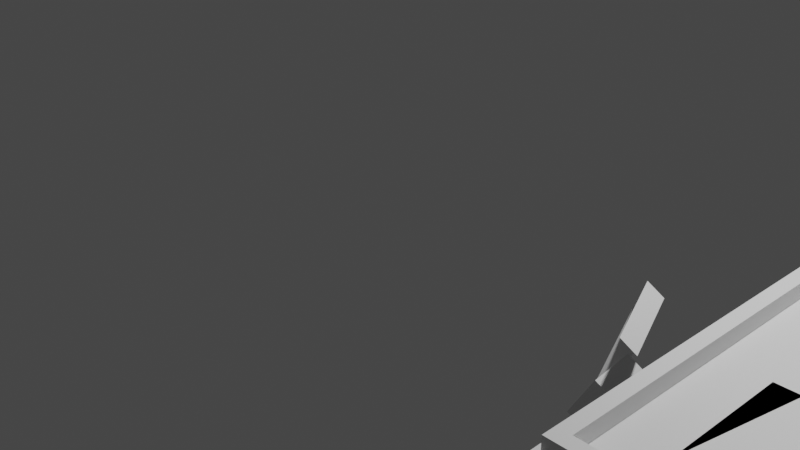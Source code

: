 # Source: CHEST.blend  (saved by Blender 2.90.8; exported with 4.5.12 LTS)
import bpy
from mathutils import Matrix  # noqa: F401  (used for matrix-valued properties, if any)

bpy.ops.wm.read_factory_settings(use_empty=True)
scene = bpy.context.scene
scene.name = 'Scene'

# ---- collections
col_collection = bpy.data.collections.new('Collection'); scene.collection.children.link(col_collection)

# ---- materials (node trees are filled in below, after node groups)
mat_material = bpy.data.materials.new('Material')
mat_material.alpha_threshold = 0.0
mat_material.use_transparent_shadow = False
mat_material.line_color = (0.0, 0.0, 0.0, 1.0)

# ---- material node trees
mat_material.use_nodes = True; mat_material.node_tree.nodes.clear()
_N = mat_material.node_tree.nodes; _L = mat_material.node_tree.links
n0 = _N.new('ShaderNodeOutputMaterial'); n0.name = 'Material Output'; n0.location = (300, 300)
n1 = _N.new('ShaderNodeBsdfPrincipled'); n1.name = 'Principled BSDF'; n1.location = (10, 300)
n1.distribution = 'GGX'
n1.subsurface_method = 'BURLEY'
n1.inputs[2].default_value = 0.4
n1.inputs[3].default_value = 1.45
n1.inputs[27].default_value = (0.0, 0.0, 0.0, 1.0)
n1.inputs[28].default_value = 1.0
_L.new(n1.outputs[0], n0.inputs[0])
n0.is_active_output = True

# ---- world
world_world = bpy.data.worlds.new('World'); scene.world = world_world
world_world.use_nodes = True; world_world.node_tree.nodes.clear()
_N = world_world.node_tree.nodes; _L = world_world.node_tree.links
n0 = _N.new('ShaderNodeOutputWorld'); n0.name = 'World Output'; n0.location = (300, 300)
n1 = _N.new('ShaderNodeBackground'); n1.name = 'Background'; n1.location = (10, 300)
n1.inputs[0].default_value = (0.05088, 0.05088, 0.05088, 1.0)
_L.new(n1.outputs[0], n0.inputs[0])
n0.is_active_output = True
world_world.color = (0.05088, 0.05088, 0.05088)
world_world.use_sun_shadow = False
world_world.sun_shadow_jitter_overblur = 0.0

# ---- cameras
cam_camera = bpy.data.cameras.new('Camera')
cam_camera.clip_end = 100.0
cam_camera.ortho_scale = 7.314

# ---- lights
light_light = bpy.data.lights.new('Light', 'POINT')
light_light.transmission_factor = 0.0
light_light.energy = 1000.0
light_light.shadow_soft_size = 0.1
light_light.shadow_maximum_resolution = 0.006
light_light.use_absolute_resolution = True

# ---- meshes
me_cube = bpy.data.meshes.new('Cube')
me_cube.from_pydata([(4.771, 2.85, 1.0), (4.771, -1.0, 1.0), (4.771, -2.85, 1.0), (6.621, -3.0, -1.0), (4.621, 3.0, -1.0), (6.471, -2.85, 1.0), (4.621, -3.0, -1.0), (6.471, 1.0, 1.0), (6.621, 1.0, -1.0), (6.471, -1.0, 1.0), (6.621, -1.0, -1.0), (4.621, 1.0, 1.0), (4.621, 1.0, -1.0), (6.621, 3.0, -1.0), (4.621, -1.0, -1.0), (6.471, 2.85, 1.0), (6.621, -3.0, 1.0), (6.621, -1.0, 1.0), (6.621, 3.0, 1.0), (6.621, 1.0, 1.0), (4.621, -3.0, 1.0), (4.621, -1.0, 1.0), (4.771, 1.0, 1.0), (4.621, 3.0, 1.0), (4.771, 1.0, -0.06191), (6.471, 1.0, -0.06191), (6.471, -1.0, -0.06191), (4.771, -1.0, -0.06191), (6.471, -2.85, -0.06191), (6.471, 2.85, -0.06191), (4.771, -2.85, -0.06191), (4.771, 2.85, -0.06191), (4.771, 1.0, -0.9024), (6.471, 1.0, -0.9024), (6.471, -1.0, -0.9024), (4.771, -1.0, -0.9024), (6.471, -2.85, -0.9024), (6.471, 2.85, -0.9024), (4.771, -2.85, -0.9024), (4.771, 2.85, -0.9024), (4.771, 1.0, -0.8144), (6.471, 1.0, -0.8144), (6.471, -1.0, -0.8144), (4.771, -1.0, -0.8144), (6.471, -2.85, -0.8144), (6.471, 2.85, -0.8144), (4.771, -2.85, -0.8144), (4.771, 2.85, -0.8144), (6.621, -1.0, -0.8612), (6.621, 1.0, -0.8612), (4.621, 1.0, -0.8612), (4.621, -1.0, -0.8612), (6.621, 3.0, -0.8612), (6.621, -3.0, -0.8612), (4.621, -3.0, -0.8612), (4.621, 3.0, -0.8612), (4.621, -1.0, -0.7115), (4.621, -3.0, -0.7115), (6.621, -1.0, -0.7115), (6.621, 1.0, -0.7115), (4.621, 1.0, -0.7115), (6.621, 3.0, -0.7115), (6.621, -3.0, -0.7115), (4.621, 3.0, -0.7115), (6.713, -1.0, -0.7479), (6.713, -1.0, -0.8612), (6.713, 1.0, -0.7115), (6.713, 1.0, -0.8248), (4.529, 1.0, -0.7115), (4.529, 1.0, -0.8612), (6.686, 3.065, -0.7115), (6.686, 3.065, -0.8248), (6.686, -3.065, -0.7479), (6.686, -3.065, -0.8248), (4.556, 3.065, -0.7115), (4.556, 3.065, -0.8248), (4.529, -1.0, -0.8248), (4.556, -3.065, -0.8248), (4.529, -1.0, -0.7479), (4.556, -3.065, -0.7479), (4.529, -1.0, -0.8612), (4.556, -3.065, -0.8612), (6.713, -1.0, -0.8248), (6.686, -3.065, -0.8612), (6.713, 1.0, -0.8612), (6.686, 3.065, -0.8612), (4.556, 3.065, -0.8612), (4.529, 1.0, -0.8248), (6.713, 1.0, -0.7479), (6.686, 3.065, -0.7479), (4.529, -1.0, -0.7115), (4.556, -3.065, -0.7115), (6.713, -1.0, -0.7115), (6.686, -3.065, -0.7115), (4.556, 3.065, -0.7479), (4.529, 1.0, -0.7479), (6.673, -0.9997, -0.7479), (6.673, -0.9997, -0.8248), (6.673, 0.9997, -0.7479), (6.673, 0.9997, -0.8248), (4.568, 0.9997, -0.7479), (4.568, 0.9997, -0.8248), (6.658, 3.037, -0.7479), (6.658, 3.037, -0.8248), (6.658, -3.037, -0.7479), (6.658, -3.037, -0.8248), (4.583, 3.037, -0.7479), (4.583, 3.037, -0.8248), (4.568, -0.9997, -0.8248), (4.568, -0.9997, -0.7479), (4.583, -3.037, -0.8248), (4.583, -3.037, -0.7479), (4.621, -1.0, 0.8511), (4.621, -3.0, 0.8511), (6.621, -1.0, 0.8511), (6.621, 1.0, 0.8511), (4.621, 1.0, 0.8511), (6.621, 3.0, 0.8511), (6.621, -3.0, 0.8511), (4.621, 3.0, 0.8511), (6.621, -1.0, 0.7268), (6.621, 1.0, 0.7268), (4.621, 1.0, 0.7268), (6.621, 3.0, 0.7268), (6.621, -3.0, 0.7268), (4.621, 3.0, 0.7268), (4.621, -1.0, 0.7268), (4.621, -3.0, 0.7268), (4.532, -1.0, 0.7268), (4.532, -1.0, 0.8511), (4.558, -3.063, 0.7268), (4.558, -3.063, 0.8511), (6.71, 1.0, 0.8511), (6.684, 3.063, 0.8511), (6.71, -1.0, 0.8511), (6.684, -3.063, 0.8511), (4.558, 3.063, 0.8511), (4.532, 1.0, 0.8511), (6.71, -1.0, 0.7268), (6.71, 1.0, 0.7268), (4.532, 1.0, 0.7268), (6.684, 3.063, 0.7268), (6.684, -3.063, 0.7268), (4.558, 3.063, 0.7268), (4.532, -1.0, 0.8231), (4.532, -1.0, 0.8511), (4.558, -3.063, 0.8231), (4.558, -3.063, 0.7548), (6.71, 1.0, 0.7548), (6.684, 3.063, 0.7548), (6.71, -1.0, 0.7548), (6.684, -3.063, 0.7548), (4.558, 3.063, 0.7548), (4.532, 1.0, 0.7548), (6.71, -1.0, 0.8231), (6.71, 1.0, 0.7268), (4.532, 1.0, 0.7268), (6.684, 3.063, 0.7268), (6.684, -3.063, 0.8231), (4.558, 3.063, 0.7268), (4.532, -1.0, 0.7548), (4.558, -3.063, 0.8511), (6.71, 1.0, 0.8511), (6.684, 3.063, 0.8511), (6.71, -1.0, 0.8511), (6.684, -3.063, 0.8511), (4.558, 3.063, 0.8511), (4.532, 1.0, 0.8511), (4.532, 1.0, 0.8231), (4.558, 3.063, 0.8231), (4.532, -1.0, 0.7268), (6.71, 1.0, 0.8231), (6.71, -1.0, 0.7268), (6.684, -3.063, 0.7268), (4.558, -3.063, 0.7268), (6.684, 3.063, 0.8231), (4.584, -0.9997, 0.8231), (4.584, -0.9997, 0.7548), (4.595, -3.026, 0.8231), (4.595, -3.026, 0.7548), (6.657, -0.9997, 0.7548), (6.657, -0.9997, 0.8231), (6.657, 0.9997, 0.7548), (6.657, 0.9997, 0.8231), (4.584, 0.9997, 0.7548), (4.584, 0.9997, 0.8231), (6.647, 3.026, 0.7548), (6.647, 3.026, 0.8231), (6.647, -3.026, 0.7548), (6.647, -3.026, 0.8231), (4.595, 3.026, 0.7548), (4.595, 3.026, 0.8231), (4.748, -0.9992, 0.8231), (4.748, -0.9992, 0.7548), (4.71, -2.91, 0.8231), (4.71, -2.91, 0.7548), (6.494, -0.9992, 0.7548), (6.494, -0.9992, 0.8231), (6.494, 0.9992, 0.7548), (6.494, 0.9992, 0.8231), (4.748, 0.9992, 0.7548), (4.748, 0.9992, 0.8231), (6.531, 2.91, 0.7548), (6.531, 2.91, 0.8231), (6.531, -2.91, 0.7548), (6.531, -2.91, 0.8231), (4.71, 2.91, 0.7548), (4.71, 2.91, 0.8231), (5.524, -1.007, 0.8231), (5.524, -1.007, 0.7548), (5.265, -2.366, 0.8231), (5.265, -2.366, 0.7548), (5.717, -1.007, 0.7548), (5.717, -1.007, 0.8231), (5.717, 1.007, 0.7548), (5.717, 1.007, 0.8231), (5.524, 1.007, 0.7548), (5.524, 1.007, 0.8231), (5.977, 2.366, 0.7548), (5.977, 2.366, 0.8231), (5.977, -2.366, 0.7548), (5.977, -2.366, 0.8231), (5.265, 2.366, 0.7548), (5.265, 2.366, 0.8231), (5.977, 1.014, 0.7548), (5.977, 1.014, 0.8231), (5.265, 1.014, 0.7548), (5.265, 1.014, 0.8231), (5.265, -1.012, 0.8231), (5.265, -1.012, 0.7548), (5.977, -1.012, 0.7548), (5.977, -1.012, 0.8231), (-0.5677, 9.084, 0.289), (-0.566, 9.559, 0.289), (3.347, 0.2077, -0.03573), (3.279, -0.2805, -0.8385), (3.786, -0.2746, 0.6436), (4.043, -1.012, 0.4757), (3.162, 0.1924, 0.07457), (3.094, -0.2958, -0.7282), (3.601, -0.2899, 0.7539), (3.858, -1.028, 0.586), (3.275, -0.6316, -0.8942), (3.09, -0.6468, -0.7839), (3.636, -0.7299, -0.3023), (3.451, -0.7452, -0.192), (3.642, -0.2434, -0.2251), (3.457, -0.2587, -0.1148)], [], [(116, 11, 23, 119), (9, 7, 25, 26), (112, 21, 11, 116), (115, 19, 17, 114), (118, 16, 20, 113), (22, 1, 27, 24), (119, 23, 18, 117), (12, 8, 10, 14), (49, 8, 13, 52), (14, 10, 3, 6), (8, 12, 4, 13), (114, 17, 16, 118), (51, 14, 6, 54), (1, 2, 30, 27), (9, 5, 16, 17), (15, 7, 19, 18), (7, 9, 17, 19), (5, 2, 20, 16), (1, 22, 11, 21), (22, 0, 23, 11), (2, 1, 21, 20), (0, 15, 18, 23), (24, 27, 35, 32), (27, 30, 38, 35), (25, 29, 37, 33), (5, 9, 26, 28), (15, 0, 31, 29), (0, 22, 24, 31), (2, 5, 28, 30), (7, 15, 29, 25), (38, 36, 44, 46), (39, 32, 40, 47), (37, 39, 47, 45), (26, 25, 33, 34), (28, 26, 34, 36), (29, 31, 39, 37), (31, 24, 32, 39), (30, 28, 36, 38), (42, 43, 46, 44), (41, 40, 43, 42), (40, 41, 45, 47), (33, 37, 45, 41), (35, 38, 46, 43), (32, 35, 43, 40), (34, 33, 41, 42), (36, 34, 42, 44), (62, 57, 91, 93), (10, 48, 53, 3), (48, 49, 84, 65), (4, 55, 52, 13), (3, 53, 54, 6), (8, 49, 48, 10), (14, 51, 50, 12), (12, 50, 55, 4), (121, 59, 61, 123), (126, 56, 57, 127), (63, 61, 70, 74), (54, 53, 83, 81), (58, 62, 93, 92), (52, 55, 86, 85), (57, 56, 90, 91), (49, 52, 85, 84), (73, 82, 97, 105), (89, 88, 98, 102), (95, 94, 106, 100), (76, 77, 110, 108), (75, 87, 101, 107), (78, 95, 100, 109), (87, 76, 108, 101), (88, 64, 96, 98), (50, 51, 80, 69), (59, 58, 92, 66), (55, 50, 69, 86), (56, 60, 68, 90), (51, 54, 81, 80), (60, 63, 74, 68), (53, 48, 65, 83), (61, 59, 66, 70), (77, 76, 80, 81), (82, 73, 83, 65), (71, 67, 84, 85), (75, 71, 85, 86), (73, 77, 81, 83), (67, 82, 65, 84), (76, 87, 69, 80), (87, 75, 86, 69), (88, 89, 70, 66), (78, 79, 91, 90), (72, 64, 92, 93), (89, 94, 74, 70), (79, 72, 93, 91), (64, 88, 66, 92), (95, 78, 90, 68), (94, 95, 68, 74), (109, 108, 110, 111), (98, 99, 103, 102), (97, 96, 104, 105), (107, 106, 102, 103), (105, 104, 111, 110), (99, 98, 96, 97), (108, 109, 100, 101), (101, 100, 106, 107), (79, 78, 109, 111), (67, 71, 103, 99), (64, 72, 104, 96), (71, 75, 107, 103), (94, 89, 102, 106), (77, 73, 105, 110), (72, 79, 111, 104), (82, 67, 99, 97), (21, 112, 113, 20), (19, 115, 117, 18), (119, 117, 133, 136), (122, 126, 128, 140), (114, 118, 135, 134), (125, 122, 140, 143), (117, 115, 132, 133), (121, 123, 141, 139), (60, 122, 125, 63), (56, 126, 122, 60), (59, 121, 120, 58), (62, 124, 127, 57), (63, 125, 123, 61), (58, 120, 124, 62), (113, 112, 129, 131), (126, 127, 130, 128), (137, 136, 166, 167), (143, 140, 156, 159), (139, 141, 157, 155), (129, 137, 167, 145), (128, 130, 174, 170), (132, 134, 164, 162), (142, 138, 172, 173), (135, 131, 161, 165), (120, 121, 139, 138), (118, 113, 131, 135), (127, 124, 142, 130), (115, 114, 134, 132), (123, 125, 143, 141), (112, 116, 137, 129), (124, 120, 138, 142), (116, 119, 136, 137), (151, 147, 179, 188), (146, 158, 189, 178), (152, 149, 186, 190), (154, 171, 183, 181), (150, 151, 188, 180), (168, 144, 176, 185), (149, 148, 182, 186), (169, 168, 185, 191), (131, 129, 145, 161), (140, 128, 170, 156), (133, 132, 162, 163), (138, 139, 155, 172), (134, 135, 165, 164), (130, 142, 173, 174), (136, 133, 163, 166), (141, 143, 159, 157), (160, 147, 161, 145), (148, 149, 163, 162), (151, 150, 164, 165), (149, 152, 166, 163), (147, 151, 165, 161), (150, 148, 162, 164), (153, 160, 145, 167), (152, 153, 167, 166), (168, 169, 159, 156), (144, 168, 156, 170), (171, 154, 172, 155), (158, 146, 174, 173), (169, 175, 157, 159), (154, 158, 173, 172), (146, 144, 170, 174), (175, 171, 155, 157), (191, 185, 201, 207), (183, 187, 203, 199), (179, 177, 193, 195), (184, 190, 206, 200), (176, 178, 194, 192), (177, 184, 200, 193), (189, 181, 197, 205), (182, 180, 196, 198), (175, 169, 191, 187), (148, 150, 180, 182), (158, 154, 181, 189), (160, 153, 184, 177), (144, 146, 178, 176), (153, 152, 190, 184), (147, 160, 177, 179), (171, 175, 187, 183), (193, 200, 216, 209), (205, 197, 213, 221), (198, 196, 212, 214), (203, 207, 223, 219), (204, 195, 211, 220), (194, 205, 221, 210), (206, 202, 218, 222), (197, 199, 215, 213), (186, 182, 198, 202), (185, 176, 192, 201), (180, 188, 204, 196), (181, 183, 199, 197), (190, 186, 202, 206), (178, 189, 205, 194), (188, 179, 195, 204), (187, 191, 207, 203), (213, 212, 220, 221), (219, 223, 227, 225), (211, 210, 228, 229), (215, 214, 212, 213), (208, 209, 216, 217), (217, 216, 222, 223), (209, 208, 210, 211), (214, 215, 219, 218), (192, 194, 210, 208), (200, 206, 222, 216), (195, 193, 209, 211), (199, 203, 219, 215), (207, 201, 217, 223), (202, 198, 214, 218), (201, 192, 208, 217), (196, 204, 220, 212), (227, 226, 224, 225), (223, 222, 226, 227), (218, 219, 225, 224), (222, 218, 224, 226), (231, 230, 229, 228), (220, 211, 229, 230), (210, 221, 231, 228), (221, 220, 230, 231), (235, 234, 238, 239), (234, 236, 240, 238), (237, 236, 240, 241), (235, 239, 243, 242), (242, 243, 245, 244), (244, 245, 247, 246)])
_uv = me_cube.uv_layers.new(name='UVMap')
_uv.uv.foreach_set('vector', [0.6064, 0.5, 0.625, 0.5, 0.625, 0.5, 0.6064, 0.5, 0.3938, 1.0, 0.3938, 0.75, 0.3938, 0.75, 0.3938, 1.0, 0.6064, 0.25, 0.625, 0.25, 0.625, 0.5, 0.6064, 0.5, 0.6064, 0.5, 0.625, 0.5, 0.625, 0.75, 0.6064, 0.75, 0.6064, 0.0, 0.625, 0.0, 0.625, 0.25, 0.6064, 0.25, 0.6062, 0.75, 0.6062, 1.0, 0.6062, 1.0, 0.6062, 0.75, 0.8564, 0.5, 0.875, 0.5, 0.875, 0.75, 0.8564, 0.75, 0.125, 0.5, 0.375, 0.5, 0.375, 0.75, 0.125, 0.75, 0.3923, 0.5, 0.375, 0.5, 0.375, 0.5, 0.3923, 0.5, 0.125, 0.75, 0.375, 0.75, 0.375, 0.75, 0.125, 0.75, 0.375, 0.5, 0.125, 0.5, 0.125, 0.5, 0.375, 0.5, 0.6064, 0.75, 0.625, 0.75, 0.625, 0.75, 0.6064, 0.75, 0.3923, 0.25, 0.375, 0.25, 0.375, 0.25, 0.3923, 0.25, 0.6062, 1.0, 0.6062, 1.0, 0.6062, 1.0, 0.6062, 1.0, 0.3938, 1.0, 0.3938, 1.0, 0.375, 1.0, 0.375, 1.0, 0.3938, 0.75, 0.3938, 0.75, 0.375, 0.75, 0.375, 0.75, 0.3938, 0.75, 0.3938, 1.0, 0.375, 1.0, 0.375, 0.75, 0.3938, 1.0, 0.6062, 1.0, 0.625, 1.0, 0.375, 1.0, 0.6062, 1.0, 0.6062, 0.75, 0.625, 0.75, 0.625, 1.0, 0.6062, 0.75, 0.6062, 0.75, 0.625, 0.75, 0.625, 0.75, 0.6062, 1.0, 0.6062, 1.0, 0.625, 1.0, 0.625, 1.0, 0.6062, 0.75, 0.3938, 0.75, 0.375, 0.75, 0.625, 0.75, 0.6062, 0.75, 0.6062, 1.0, 0.6062, 1.0, 0.6062, 0.75, 0.6062, 1.0, 0.6062, 1.0, 0.6062, 1.0, 0.6062, 1.0, 0.3938, 0.75, 0.3938, 0.75, 0.3938, 0.75, 0.3938, 0.75, 0.3938, 1.0, 0.3938, 1.0, 0.3938, 1.0, 0.3938, 1.0, 0.3938, 0.75, 0.6062, 0.75, 0.6062, 0.75, 0.3938, 0.75, 0.6062, 0.75, 0.6062, 0.75, 0.6062, 0.75, 0.6062, 0.75, 0.6062, 1.0, 0.3938, 1.0, 0.3938, 1.0, 0.6062, 1.0, 0.3938, 0.75, 0.3938, 0.75, 0.3938, 0.75, 0.3938, 0.75, 0.6062, 1.0, 0.3938, 1.0, 0.3938, 1.0, 0.6062, 1.0, 0.6062, 0.75, 0.6062, 0.75, 0.6062, 0.75, 0.6062, 0.75, 0.3938, 0.75, 0.6062, 0.75, 0.6062, 0.75, 0.3938, 0.75, 0.3938, 1.0, 0.3938, 0.75, 0.3938, 0.75, 0.3938, 1.0, 0.3938, 1.0, 0.3938, 1.0, 0.3938, 1.0, 0.3938, 1.0, 0.3938, 0.75, 0.6062, 0.75, 0.6062, 0.75, 0.3938, 0.75, 0.6062, 0.75, 0.6062, 0.75, 0.6062, 0.75, 0.6062, 0.75, 0.6062, 1.0, 0.3938, 1.0, 0.3938, 1.0, 0.6062, 1.0, 0.3938, 1.0, 0.6062, 1.0, 0.6062, 1.0, 0.3938, 1.0, 0.3938, 0.75, 0.6062, 0.75, 0.6062, 1.0, 0.3938, 1.0, 0.6062, 0.75, 0.3938, 0.75, 0.3938, 0.75, 0.6062, 0.75, 0.3938, 0.75, 0.3938, 0.75, 0.3938, 0.75, 0.3938, 0.75, 0.6062, 1.0, 0.6062, 1.0, 0.6062, 1.0, 0.6062, 1.0, 0.6062, 0.75, 0.6062, 1.0, 0.6062, 1.0, 0.6062, 0.75, 0.3938, 1.0, 0.3938, 0.75, 0.3938, 0.75, 0.3938, 1.0, 0.3938, 1.0, 0.3938, 1.0, 0.3938, 1.0, 0.3938, 1.0, 0.4111, 0.0, 0.4111, 0.25, 0.4111, 0.25, 0.4111, 0.0, 0.375, 0.75, 0.3923, 0.75, 0.3923, 0.75, 0.375, 0.75, 0.3923, 0.75, 0.3923, 0.5, 0.3923, 0.5, 0.3923, 0.75, 0.625, 0.5, 0.6423, 0.5, 0.6423, 0.75, 0.625, 0.75, 0.375, 0.0, 0.3923, 0.0, 0.3923, 0.25, 0.375, 0.25, 0.375, 0.5, 0.3923, 0.5, 0.3923, 0.75, 0.375, 0.75, 0.375, 0.25, 0.3923, 0.25, 0.3923, 0.5, 0.375, 0.5, 0.375, 0.5, 0.3923, 0.5, 0.3923, 0.5, 0.375, 0.5, 0.5908, 0.5, 0.4111, 0.5, 0.4111, 0.5, 0.5908, 0.5, 0.5908, 0.25, 0.4111, 0.25, 0.4111, 0.25, 0.5908, 0.25, 0.6611, 0.5, 0.6611, 0.75, 0.6611, 0.75, 0.6611, 0.5, 0.3923, 0.25, 0.3923, 0.0, 0.3923, 0.0, 0.3923, 0.25, 0.4111, 0.75, 0.4111, 0.75, 0.4111, 0.75, 0.4111, 0.75, 0.6423, 0.75, 0.6423, 0.5, 0.6423, 0.5, 0.6423, 0.75, 0.4111, 0.25, 0.4111, 0.25, 0.4111, 0.25, 0.4111, 0.25, 0.3923, 0.5, 0.3923, 0.5, 0.3923, 0.5, 0.3923, 0.5, 0.3969, 0.75, 0.3969, 0.75, 0.3969, 0.75, 0.3969, 0.75, 0.4065, 0.5, 0.4065, 0.5, 0.4065, 0.5, 0.4065, 0.5, 0.4065, 0.5, 0.4065, 0.5, 0.4065, 0.5, 0.4065, 0.5, 0.3969, 0.25, 0.3969, 0.25, 0.3969, 0.25, 0.3969, 0.25, 0.3969, 0.5, 0.3969, 0.5, 0.3969, 0.5, 0.3969, 0.5, 0.4065, 0.25, 0.4065, 0.5, 0.4065, 0.5, 0.4065, 0.25, 0.3969, 0.5, 0.3969, 0.25, 0.3969, 0.25, 0.3969, 0.5, 0.4065, 0.5, 0.4065, 0.75, 0.4065, 0.75, 0.4065, 0.5, 0.3923, 0.5, 0.3923, 0.25, 0.3923, 0.25, 0.3923, 0.5, 0.4111, 0.5, 0.4111, 0.75, 0.4111, 0.75, 0.4111, 0.5, 0.3923, 0.5, 0.3923, 0.5, 0.3923, 0.5, 0.3923, 0.5, 0.4111, 0.25, 0.4111, 0.5, 0.4111, 0.5, 0.4111, 0.25, 0.3923, 0.25, 0.3923, 0.25, 0.3923, 0.25, 0.3923, 0.25, 0.4111, 0.5, 0.4111, 0.5, 0.4111, 0.5, 0.4111, 0.5, 0.3923, 0.75, 0.3923, 0.75, 0.3923, 0.75, 0.3923, 0.75, 0.4111, 0.5, 0.4111, 0.5, 0.4111, 0.5, 0.4111, 0.5, 0.3969, 0.25, 0.3969, 0.25, 0.3923, 0.25, 0.3923, 0.25, 0.3969, 0.75, 0.3969, 0.75, 0.3923, 0.75, 0.3923, 0.75, 0.3969, 0.5, 0.3969, 0.5, 0.3923, 0.5, 0.3923, 0.5, 0.6469, 0.5, 0.6469, 0.75, 0.6423, 0.75, 0.6423, 0.5, 0.3969, 0.0, 0.3969, 0.25, 0.3923, 0.25, 0.3923, 0.0, 0.3969, 0.5, 0.3969, 0.75, 0.3923, 0.75, 0.3923, 0.5, 0.3969, 0.25, 0.3969, 0.5, 0.3923, 0.5, 0.3923, 0.25, 0.3969, 0.5, 0.3969, 0.5, 0.3923, 0.5, 0.3923, 0.5, 0.4065, 0.5, 0.4065, 0.5, 0.4111, 0.5, 0.4111, 0.5, 0.4065, 0.25, 0.4065, 0.25, 0.4111, 0.25, 0.4111, 0.25, 0.4065, 0.75, 0.4065, 0.75, 0.4111, 0.75, 0.4111, 0.75, 0.6565, 0.75, 0.6565, 0.5, 0.6611, 0.5, 0.6611, 0.75, 0.4065, 0.25, 0.4065, 0.0, 0.4111, 0.0, 0.4111, 0.25, 0.4065, 0.75, 0.4065, 0.5, 0.4111, 0.5, 0.4111, 0.75, 0.4065, 0.5, 0.4065, 0.25, 0.4111, 0.25, 0.4111, 0.5, 0.4065, 0.5, 0.4065, 0.5, 0.4111, 0.5, 0.4111, 0.5, 0.4065, 0.25, 0.3969, 0.25, 0.3969, 0.25, 0.4065, 0.25, 0.4065, 0.5, 0.3969, 0.5, 0.3969, 0.5, 0.4065, 0.5, 0.3969, 0.75, 0.4065, 0.75, 0.4065, 0.75, 0.3969, 0.75, 0.6469, 0.5, 0.6565, 0.5, 0.6565, 0.75, 0.6469, 0.75, 0.3969, 0.0, 0.4065, 0.0, 0.4065, 0.25, 0.3969, 0.25, 0.3969, 0.5, 0.4065, 0.5, 0.4065, 0.75, 0.3969, 0.75, 0.3969, 0.25, 0.4065, 0.25, 0.4065, 0.5, 0.3969, 0.5, 0.3969, 0.5, 0.4065, 0.5, 0.4065, 0.5, 0.3969, 0.5, 0.4065, 0.25, 0.4065, 0.25, 0.4065, 0.25, 0.4065, 0.25, 0.3969, 0.5, 0.3969, 0.5, 0.3969, 0.5, 0.3969, 0.5, 0.4065, 0.75, 0.4065, 0.75, 0.4065, 0.75, 0.4065, 0.75, 0.6469, 0.75, 0.6469, 0.5, 0.6469, 0.5, 0.6469, 0.75, 0.6565, 0.5, 0.6565, 0.75, 0.6565, 0.75, 0.6565, 0.5, 0.3969, 0.25, 0.3969, 0.0, 0.3969, 0.0, 0.3969, 0.25, 0.4065, 0.0, 0.4065, 0.25, 0.4065, 0.25, 0.4065, 0.0, 0.3969, 0.75, 0.3969, 0.5, 0.3969, 0.5, 0.3969, 0.75, 0.625, 0.25, 0.6064, 0.25, 0.6064, 0.25, 0.625, 0.25, 0.625, 0.5, 0.6064, 0.5, 0.6064, 0.5, 0.625, 0.5, 0.8564, 0.5, 0.8564, 0.75, 0.8564, 0.75, 0.8564, 0.5, 0.5908, 0.5, 0.5908, 0.25, 0.5908, 0.25, 0.5908, 0.5, 0.6064, 0.75, 0.6064, 0.75, 0.6064, 0.75, 0.6064, 0.75, 0.5908, 0.5, 0.5908, 0.5, 0.5908, 0.5, 0.5908, 0.5, 0.6064, 0.5, 0.6064, 0.5, 0.6064, 0.5, 0.6064, 0.5, 0.5908, 0.5, 0.5908, 0.5, 0.5908, 0.5, 0.5908, 0.5, 0.4111, 0.5, 0.5908, 0.5, 0.5908, 0.5, 0.4111, 0.5, 0.4111, 0.25, 0.5908, 0.25, 0.5908, 0.5, 0.4111, 0.5, 0.4111, 0.5, 0.5908, 0.5, 0.5908, 0.75, 0.4111, 0.75, 0.4111, 0.0, 0.5908, 0.0, 0.5908, 0.25, 0.4111, 0.25, 0.6611, 0.5, 0.8408, 0.5, 0.8408, 0.75, 0.6611, 0.75, 0.4111, 0.75, 0.5908, 0.75, 0.5908, 0.75, 0.4111, 0.75, 0.6064, 0.25, 0.6064, 0.25, 0.6064, 0.25, 0.6064, 0.25, 0.5908, 0.25, 0.5908, 0.25, 0.5908, 0.25, 0.5908, 0.25, 0.6064, 0.5, 0.6064, 0.5, 0.6064, 0.5, 0.6064, 0.5, 0.5908, 0.5, 0.5908, 0.5, 0.5908, 0.5, 0.5908, 0.5, 0.5908, 0.5, 0.5908, 0.5, 0.5908, 0.5, 0.5908, 0.5, 0.6064, 0.25, 0.6064, 0.5, 0.6064, 0.5, 0.6064, 0.25, 0.5908, 0.25, 0.5908, 0.25, 0.5908, 0.25, 0.5908, 0.25, 0.6064, 0.5, 0.6064, 0.75, 0.6064, 0.75, 0.6064, 0.5, 0.5908, 0.75, 0.5908, 0.75, 0.5908, 0.75, 0.5908, 0.75, 0.6064, 0.0, 0.6064, 0.25, 0.6064, 0.25, 0.6064, 0.0, 0.5908, 0.75, 0.5908, 0.5, 0.5908, 0.5, 0.5908, 0.75, 0.6064, 0.0, 0.6064, 0.25, 0.6064, 0.25, 0.6064, 0.0, 0.5908, 0.25, 0.5908, 0.0, 0.5908, 0.0, 0.5908, 0.25, 0.6064, 0.5, 0.6064, 0.75, 0.6064, 0.75, 0.6064, 0.5, 0.8408, 0.75, 0.8408, 0.5, 0.8408, 0.5, 0.8408, 0.75, 0.6064, 0.25, 0.6064, 0.5, 0.6064, 0.5, 0.6064, 0.25, 0.5908, 0.75, 0.5908, 0.75, 0.5908, 0.75, 0.5908, 0.75, 0.6064, 0.5, 0.6064, 0.5, 0.6064, 0.5, 0.6064, 0.5, 0.5944, 0.0, 0.5944, 0.25, 0.5944, 0.25, 0.5944, 0.0, 0.6029, 0.25, 0.6029, 0.0, 0.6029, 0.0, 0.6029, 0.25, 0.8444, 0.5, 0.8444, 0.75, 0.8444, 0.75, 0.8444, 0.5, 0.6029, 0.75, 0.6029, 0.5, 0.6029, 0.5, 0.6029, 0.75, 0.5944, 0.75, 0.5944, 0.75, 0.5944, 0.75, 0.5944, 0.75, 0.6029, 0.5, 0.6029, 0.25, 0.6029, 0.25, 0.6029, 0.5, 0.5944, 0.5, 0.5944, 0.5, 0.5944, 0.5, 0.5944, 0.5, 0.6029, 0.5, 0.6029, 0.5, 0.6029, 0.5, 0.6029, 0.5, 0.6064, 0.25, 0.6064, 0.25, 0.6064, 0.25, 0.6064, 0.25, 0.5908, 0.5, 0.5908, 0.25, 0.5908, 0.25, 0.5908, 0.5, 0.6064, 0.5, 0.6064, 0.5, 0.6064, 0.5, 0.6064, 0.5, 0.5908, 0.75, 0.5908, 0.5, 0.5908, 0.5, 0.5908, 0.75, 0.6064, 0.75, 0.6064, 0.75, 0.6064, 0.75, 0.6064, 0.75, 0.5908, 0.25, 0.5908, 0.0, 0.5908, 0.0, 0.5908, 0.25, 0.8564, 0.5, 0.8564, 0.75, 0.8564, 0.75, 0.8564, 0.5, 0.8408, 0.75, 0.8408, 0.5, 0.8408, 0.5, 0.8408, 0.75, 0.5944, 0.25, 0.5944, 0.25, 0.6064, 0.25, 0.6064, 0.25, 0.5944, 0.5, 0.5944, 0.5, 0.6064, 0.5, 0.6064, 0.5, 0.5944, 0.75, 0.5944, 0.75, 0.6064, 0.75, 0.6064, 0.75, 0.8444, 0.75, 0.8444, 0.5, 0.8564, 0.5, 0.8564, 0.75, 0.5944, 0.25, 0.5944, 0.0, 0.6064, 0.0, 0.6064, 0.25, 0.5944, 0.75, 0.5944, 0.5, 0.6064, 0.5, 0.6064, 0.75, 0.5944, 0.5, 0.5944, 0.25, 0.6064, 0.25, 0.6064, 0.5, 0.5944, 0.5, 0.5944, 0.5, 0.6064, 0.5, 0.6064, 0.5, 0.6029, 0.5, 0.6029, 0.5, 0.5908, 0.5, 0.5908, 0.5, 0.6029, 0.25, 0.6029, 0.5, 0.5908, 0.5, 0.5908, 0.25, 0.6029, 0.5, 0.6029, 0.75, 0.5908, 0.75, 0.5908, 0.5, 0.6029, 0.0, 0.6029, 0.25, 0.5908, 0.25, 0.5908, 0.0, 0.8529, 0.5, 0.8529, 0.75, 0.8408, 0.75, 0.8408, 0.5, 0.6029, 0.75, 0.6029, 0.75, 0.5908, 0.75, 0.5908, 0.75, 0.6029, 0.25, 0.6029, 0.25, 0.5908, 0.25, 0.5908, 0.25, 0.6029, 0.5, 0.6029, 0.5, 0.5908, 0.5, 0.5908, 0.5, 0.6029, 0.5, 0.6029, 0.5, 0.6029, 0.5, 0.6029, 0.5, 0.6029, 0.5, 0.6029, 0.5, 0.6029, 0.5, 0.6029, 0.5, 0.5944, 0.25, 0.5944, 0.25, 0.5944, 0.25, 0.5944, 0.25, 0.5944, 0.5, 0.5944, 0.5, 0.5944, 0.5, 0.5944, 0.5, 0.6029, 0.25, 0.6029, 0.25, 0.6029, 0.25, 0.6029, 0.25, 0.5944, 0.25, 0.5944, 0.5, 0.5944, 0.5, 0.5944, 0.25, 0.6029, 0.75, 0.6029, 0.75, 0.6029, 0.75, 0.6029, 0.75, 0.5944, 0.5, 0.5944, 0.75, 0.5944, 0.75, 0.5944, 0.5, 0.8529, 0.75, 0.8529, 0.5, 0.8529, 0.5, 0.8529, 0.75, 0.5944, 0.5, 0.5944, 0.75, 0.5944, 0.75, 0.5944, 0.5, 0.6029, 0.75, 0.6029, 0.75, 0.6029, 0.75, 0.6029, 0.75, 0.5944, 0.25, 0.5944, 0.5, 0.5944, 0.5, 0.5944, 0.25, 0.6029, 0.25, 0.6029, 0.25, 0.6029, 0.25, 0.6029, 0.25, 0.5944, 0.5, 0.5944, 0.5, 0.5944, 0.5, 0.5944, 0.5, 0.5944, 0.25, 0.5944, 0.25, 0.5944, 0.25, 0.5944, 0.25, 0.6029, 0.5, 0.6029, 0.5, 0.6029, 0.5, 0.6029, 0.5, 0.5944, 0.25, 0.5944, 0.5, 0.5944, 0.5, 0.5944, 0.25, 0.6029, 0.75, 0.6029, 0.75, 0.6029, 0.75, 0.6029, 0.75, 0.5944, 0.5, 0.5944, 0.75, 0.5944, 0.75, 0.5944, 0.5, 0.8529, 0.75, 0.8529, 0.5, 0.8529, 0.5, 0.8529, 0.75, 0.5944, 0.0, 0.5944, 0.25, 0.5944, 0.25, 0.5944, 0.0, 0.6029, 0.25, 0.6029, 0.0, 0.6029, 0.0, 0.6029, 0.25, 0.8444, 0.5, 0.8444, 0.75, 0.8444, 0.75, 0.8444, 0.5, 0.6029, 0.75, 0.6029, 0.5, 0.6029, 0.5, 0.6029, 0.75, 0.5944, 0.5, 0.5944, 0.5, 0.5944, 0.5, 0.5944, 0.5, 0.6029, 0.5, 0.6029, 0.25, 0.6029, 0.25, 0.6029, 0.5, 0.5944, 0.75, 0.5944, 0.75, 0.5944, 0.75, 0.5944, 0.75, 0.6029, 0.75, 0.6029, 0.5, 0.6029, 0.5, 0.6029, 0.75, 0.8444, 0.5, 0.8444, 0.75, 0.8444, 0.75, 0.8444, 0.5, 0.6029, 0.25, 0.6029, 0.0, 0.6029, 0.0, 0.6029, 0.25, 0.5944, 0.0, 0.5944, 0.25, 0.5944, 0.25, 0.5944, 0.0, 0.8529, 0.75, 0.8529, 0.5, 0.8529, 0.5, 0.8529, 0.75, 0.6029, 0.75, 0.5944, 0.75, 0.5944, 0.75, 0.6029, 0.75, 0.8529, 0.75, 0.8529, 0.5, 0.8529, 0.5, 0.8529, 0.75, 0.5944, 0.25, 0.6029, 0.25, 0.6029, 0.25, 0.5944, 0.25, 0.6029, 0.5, 0.5944, 0.5, 0.5944, 0.75, 0.6029, 0.75, 0.6029, 0.25, 0.5944, 0.25, 0.5944, 0.5, 0.6029, 0.5, 0.6029, 0.5, 0.5944, 0.5, 0.5944, 0.5, 0.6029, 0.5, 0.5944, 0.25, 0.6029, 0.25, 0.6029, 0.25, 0.5944, 0.25, 0.5944, 0.5, 0.6029, 0.5, 0.6029, 0.5, 0.5944, 0.5, 0.6029, 0.25, 0.6029, 0.25, 0.6029, 0.25, 0.6029, 0.25, 0.5944, 0.5, 0.5944, 0.5, 0.5944, 0.5, 0.5944, 0.5, 0.5944, 0.25, 0.5944, 0.25, 0.5944, 0.25, 0.5944, 0.25, 0.6029, 0.5, 0.6029, 0.5, 0.6029, 0.5, 0.6029, 0.5, 0.6029, 0.5, 0.6029, 0.5, 0.6029, 0.5, 0.6029, 0.5, 0.5944, 0.5, 0.5944, 0.5, 0.5944, 0.5, 0.5944, 0.5, 0.6029, 0.5, 0.6029, 0.25, 0.6029, 0.25, 0.6029, 0.5, 0.5944, 0.75, 0.5944, 0.75, 0.5944, 0.75, 0.5944, 0.75, 0.8529, 0.5, 0.8444, 0.5, 0.8444, 0.75, 0.8529, 0.75, 0.6029, 0.5, 0.5944, 0.5, 0.5944, 0.5, 0.6029, 0.5, 0.5944, 0.5, 0.6029, 0.5, 0.6029, 0.5, 0.5944, 0.5, 0.8444, 0.5, 0.8444, 0.75, 0.8444, 0.75, 0.8444, 0.5, 0.6029, 0.0, 0.5944, 0.0, 0.5944, 0.25, 0.6029, 0.25, 0.5944, 0.0, 0.5944, 0.25, 0.5944, 0.25, 0.5944, 0.0, 0.6029, 0.25, 0.6029, 0.0, 0.6029, 0.0, 0.6029, 0.25, 0.6029, 0.75, 0.5944, 0.75, 0.5944, 0.75, 0.6029, 0.75, 0.01, 0.25, 0.1582, 0.4717, 0.1582, 0.4717, 0.01, 0.25, 0.1582, 0.4717, 0.4197, 0.4197, 0.4197, 0.4197, 0.1582, 0.4717, 0.4854, 0.2032, 0.4197, 0.4197, 0.4197, 0.4197, 0.4854, 0.2032, 0.01, 0.25, 0.01, 0.25, 0.01, 0.25, 0.01, 0.25, 0.01, 0.25, 0.01, 0.25, 0.01, 0.25, 0.01, 0.25, 0.01, 0.25, 0.01, 0.25, 0.01, 0.25, 0.01, 0.25])
me_cube.materials.append(mat_material)
me_cube.use_remesh_preserve_volume = False
me_cube.use_remesh_preserve_attributes = False
me_cube.use_mirror_vertex_groups = False
me_cube.update()

# ---- objects
ob_cube = bpy.data.objects.new('Cube', me_cube)
ob_light = bpy.data.objects.new('Light', light_light)
ob_camera = bpy.data.objects.new('Camera', cam_camera)

# ---- transforms, parenting, visibility, modifiers, constraints
ob_cube.location = (0.0, 0.0, 0.0)
ob_cube.scale = (0.8686, 0.8686, 0.8686)
ob_cube.lock_rotations_4d = False
ob_cube.empty_display_type = 'ARROWS'
ob_cube.lineart.crease_threshold = 0.0
ob_light.location = (4.076, 1.005, 5.904)
ob_light.rotation_euler = (0.6503, 0.05522, 1.866)
ob_light.lock_rotations_4d = False
ob_light.empty_display_type = 'ARROWS'
ob_light.color = (0.0, 0.0, 0.0, 0.0)
ob_light.lineart.crease_threshold = 0.0
ob_camera.location = (7.359, -6.926, 4.958)
ob_camera.rotation_euler = (1.109, 0.0, 0.8149)
ob_camera.lock_rotations_4d = False
ob_camera.empty_display_type = 'ARROWS'
ob_camera.color = (0.0, 0.0, 0.0, 0.0)
ob_camera.display_type = 'WIRE'
ob_camera.lineart.crease_threshold = 0.0

# ---- collection membership
col_collection.objects.link(ob_cube)
col_collection.objects.link(ob_light)
col_collection.objects.link(ob_camera)

# ---- scene / render settings (as saved in the file)
scene.camera = ob_camera
scene.frame_start = 1; scene.frame_end = 250; scene.frame_set(1)
scene.render.engine = 'BLENDER_EEVEE_NEXT'
scene.cycles.use_denoising = False
scene.cycles.samples = 128
scene.cycles.sampling_pattern = 'TABULATED_SOBOL'
scene.cycles.use_adaptive_sampling = False
scene.cycles.use_light_tree = False
scene.view_settings.view_transform = 'Filmic'
bpy.context.view_layer.update()
